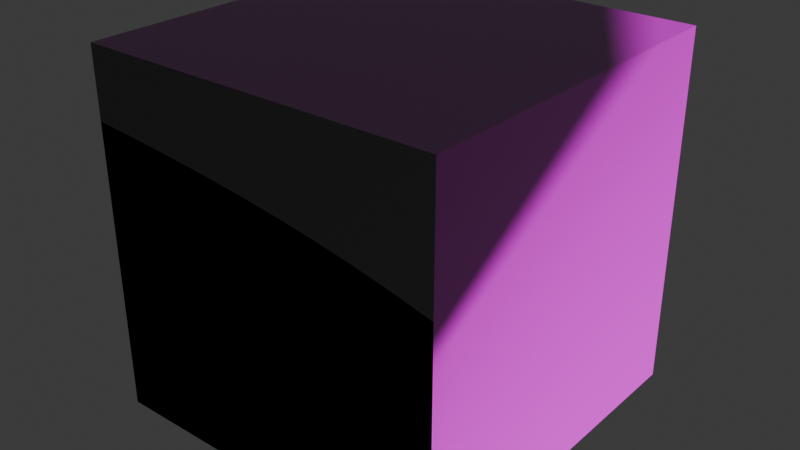 # Source: groundTile.blend  (saved by Blender 4.5.87; exported with 4.5.12 LTS)
import bpy
from mathutils import Matrix  # noqa: F401  (used for matrix-valued properties, if any)

bpy.ops.wm.read_factory_settings(use_empty=True)
scene = bpy.context.scene
scene.name = 'Scene'

# ---- collections
col_collection = bpy.data.collections.new('Collection'); scene.collection.children.link(col_collection)

# ---- images (referenced by path relative to the original .blend; pixels are not part of the script)
import os
ASSET_DIR = os.environ.get("B2B_ASSET_DIR", "")  # directory of the original .blend (textures are referenced by path, not embedded)
HERE = os.path.dirname(os.path.abspath(__file__))  # packed textures are extracted next to this script under _unpacked/

def load_image(name, relpath, width, height, colorspace="sRGB"):
    """Load a texture the original file referenced (path relative to the .blend, or extracted next to this script)."""
    p = next((c for c in (os.path.join(HERE, relpath), os.path.join(ASSET_DIR, relpath)) if relpath and os.path.exists(c)), "")
    if p:
        img = bpy.data.images.load(p, check_existing=True)
        img.name = name
    else:  # same state as the original file: an image datablock whose file is absent (Cycles renders it pink)
        img = bpy.data.images.new(name, width, height)
        img.source = "FILE"
        img.filepath = "//" + (relpath or name)
    img.colorspace_settings.name = colorspace
    return img
img_ground_tile_png = load_image('ground-tile.png', 'ground-tile.png', 1024, 1024, 'sRGB')

# ---- materials (node trees are filled in below, after node groups)
mat_material_001 = bpy.data.materials.new('Material.001')
mat_material_001.use_backface_culling_lightprobe_volume = False
mat_material_001.thickness_mode = 'SLAB'
mat_material_001.volume_intersection_method = 'ACCURATE'
mat_material_001.preview_render_type = 'CUBE'

# ---- material node trees
mat_material_001.use_nodes = True; mat_material_001.node_tree.nodes.clear()
_N = mat_material_001.node_tree.nodes; _L = mat_material_001.node_tree.links
n0 = _N.new('ShaderNodeBsdfPrincipled'); n0.name = 'Principled BSDF'; n0.location = (-200, 100)
n0.inputs[2].default_value = 1.0
n0.inputs[7].default_value = 1.0
n1 = _N.new('ShaderNodeOutputMaterial'); n1.name = 'Material Output'; n1.location = (200, 100)
n2 = _N.new('ShaderNodeTexImage'); n2.name = 'Image Texture'; n2.location = (-490, 71)
n2.image = img_ground_tile_png
n2.extension = 'EXTEND'
n3 = _N.new('ShaderNodeUVMap'); n3.name = 'UV Map'; n3.location = (-400, -74)
n3.uv_map = 'UVMap'
n4 = _N.new('ShaderNodeUVMap'); n4.name = 'UV Map.001'; n4.location = (-690, 13)
n4.uv_map = 'UVMap'
_L.new(n0.outputs[0], n1.inputs[0])
_L.new(n2.outputs[0], n0.inputs[0])
_L.new(n3.outputs[0], n0.inputs[5])
_L.new(n4.outputs[0], n2.inputs[0])
n1.is_active_output = True

# ---- world
world_world = bpy.data.worlds.new('World'); scene.world = world_world
world_world.use_nodes = True; world_world.node_tree.nodes.clear()
_N = world_world.node_tree.nodes; _L = world_world.node_tree.links
n0 = _N.new('ShaderNodeOutputWorld'); n0.name = 'World Output'; n0.location = (200, 100)
n1 = _N.new('ShaderNodeBackground'); n1.name = 'Background'; n1.location = (-200, 100)
n1.inputs[0].default_value = (0.05088, 0.05088, 0.05088, 1.0)
_L.new(n1.outputs[0], n0.inputs[0])
n0.is_active_output = True
world_world.color = (0.05088, 0.05088, 0.05088)
world_world.sun_shadow_jitter_overblur = 0.0

# ---- meshes
me_cube = bpy.data.meshes.new('Cube')
me_cube.from_pydata([(1.0, 1.0, 1.0), (1.0, 1.0, -1.0), (1.0, -1.0, 1.0), (1.0, -1.0, -1.0), (-1.0, 1.0, 1.0), (-1.0, 1.0, -1.0), (-1.0, -1.0, 1.0), (-1.0, -1.0, -1.0)], [], [(0, 4, 6, 2), (3, 2, 6, 7), (7, 6, 4, 5), (5, 1, 3, 7), (1, 0, 2, 3), (5, 4, 0, 1)])
_uv = me_cube.uv_layers.new(name='UVMap')
_uv.uv.foreach_set('vector', [0.4999, 0.3362, 0.4999, 0.6685, 0.2495, 0.6685, 0.2495, 0.3362, -0.0007852, 0.3362, 0.2495, 0.3362, 0.2495, 0.6685, -0.0007852, 0.6685, 0.2495, 1.001, 0.2495, 0.6685, 0.4999, 0.6685, 0.4999, 1.001, 0.7502, 0.6685, 0.7502, 0.3362, 1.0, 0.3362, 1.0, 0.6685, 0.4999, 0.003875, 0.4999, 0.3362, 0.2495, 0.3362, 0.2495, 0.003875, 0.7502, 0.6685, 0.4999, 0.6685, 0.4999, 0.3362, 0.7502, 0.3362])
me_cube.materials.append(mat_material_001)
me_cube.use_mirror_vertex_groups = False
me_cube.update()

# ---- objects
ob_cube = bpy.data.objects.new('Cube', me_cube)

# ---- transforms, parenting, visibility, modifiers, constraints
ob_cube.location = (0.0, 0.0, 0.0)
ob_cube.lock_rotations_4d = False
ob_cube.empty_display_type = 'ARROWS'
ob_cube.lineart.crease_threshold = 0.0

# ---- collection membership
col_collection.objects.link(ob_cube)

# ---- scene / render settings (as saved in the file)
scene.frame_start = 1; scene.frame_end = 250; scene.frame_set(1)
scene.render.engine = 'BLENDER_EEVEE_NEXT'
bpy.context.view_layer.update()

# ---- added for rendering (the .blend has no active camera and no usable light): camera, sun
cam_auto = bpy.data.cameras.new('AutoCamera')
cam_auto.lens = 50.0
cam_auto.sensor_width = 36.0
cam_auto.clip_end = 1000.0
ob_auto_camera = bpy.data.objects.new('AutoCamera', cam_auto)
scene.collection.objects.link(ob_auto_camera)
ob_auto_camera.location = (3.20507, -3.84609, 2.56406)
ob_auto_camera.rotation_euler = (1.09748, -7.21219e-08, 0.694738)
scene.camera = ob_auto_camera
light_auto_sun = bpy.data.lights.new('AutoSun', 'SUN')
light_auto_sun.energy = 3.0
light_auto_sun.angle = 0.0523599
ob_auto_sun = bpy.data.objects.new('AutoSun', light_auto_sun)
scene.collection.objects.link(ob_auto_sun)
ob_auto_sun.rotation_euler = (0.872665, 0.174533, 0.523599)
bpy.context.view_layer.update()
